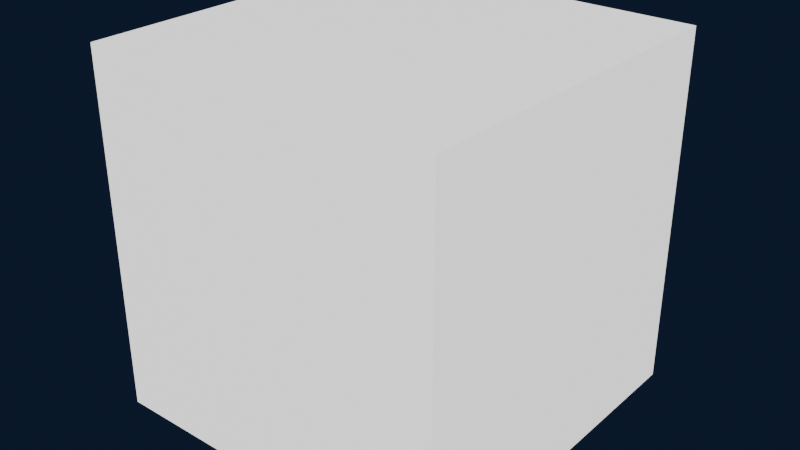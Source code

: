 # Source: enemy_model.blend  (saved by Blender 5.0.119; exported with 4.5.12 LTS)
import bpy
from mathutils import Matrix  # noqa: F401  (used for matrix-valued properties, if any)

bpy.ops.wm.read_factory_settings(use_empty=True)
scene = bpy.context.scene
scene.name = 'Scene'

# ---- collections
col_collection = bpy.data.collections.new('Collection'); scene.collection.children.link(col_collection)

# ---- materials (node trees are filled in below, after node groups)
mat_material = bpy.data.materials.new('Material')
mat_material.alpha_threshold = 0.0
mat_material.use_backface_culling_lightprobe_volume = False
mat_material.roughness = 0.5
mat_material.line_color = (0.0, 0.0, 0.0, 1.0)

# ---- material node trees
mat_material.use_nodes = True; mat_material.node_tree.nodes.clear()
_N = mat_material.node_tree.nodes; _L = mat_material.node_tree.links
n0 = _N.new('ShaderNodeOutputMaterial'); n0.name = 'Material Output'; n0.location = (200, 100)
n1 = _N.new('ShaderNodeBsdfPrincipled'); n1.name = 'Principled BSDF'; n1.location = (-200, 100)
_L.new(n1.outputs[0], n0.inputs[0])
n0.is_active_output = True

# ---- world
world_world = bpy.data.worlds.new('World'); scene.world = world_world
world_world.use_nodes = True; world_world.node_tree.nodes.clear()
_N = world_world.node_tree.nodes; _L = world_world.node_tree.links
n0 = _N.new('ShaderNodeOutputWorld'); n0.name = 'World Output'; n0.location = (200, 100)
n1 = _N.new('ShaderNodeBackground'); n1.name = 'Background'; n1.location = (-200, 100)
n2 = _N.new('ShaderNodeMixRGB'); n2.name = 'Mix (Legacy)'; n2.location = (-390, 80)
n2.inputs[1].default_value = (1.0, 1.0, 1.0, 1.0)
n2.inputs[2].default_value = (0.005824, 0.0117, 0.03003, 1.0)
n3 = _N.new('ShaderNodeLightPath'); n3.name = 'Light Path'; n3.location = (-580, 60)
_L.new(n1.outputs[0], n0.inputs[0])
_L.new(n2.outputs[0], n1.inputs[0])
_L.new(n3.outputs[0], n2.inputs[0])
n0.is_active_output = True
world_world.color = (0.05088, 0.05088, 0.05088)
world_world.sun_shadow_jitter_overblur = 0.0

# ---- meshes
me_cube = bpy.data.meshes.new('Cube')
me_cube.from_pydata([(1.0, 1.0, 1.0), (1.0, 1.0, -1.0), (1.0, -1.0, 1.0), (1.0, -1.0, -1.0), (-1.0, 1.0, 1.0), (-1.0, 1.0, -1.0), (-1.0, -1.0, 1.0), (-1.0, -1.0, -1.0)], [], [(0, 4, 6, 2), (3, 2, 6, 7), (7, 6, 4, 5), (5, 1, 3, 7), (1, 0, 2, 3), (5, 4, 0, 1)])
_uv = me_cube.uv_layers.new(name='UVMap')
_uv.uv.foreach_set('vector', [0.625, 0.5, 0.875, 0.5, 0.875, 0.75, 0.625, 0.75, 0.375, 0.75, 0.625, 0.75, 0.625, 1.0, 0.375, 1.0, 0.375, 0.0, 0.625, 0.0, 0.625, 0.25, 0.375, 0.25, 0.125, 0.5, 0.375, 0.5, 0.375, 0.75, 0.125, 0.75, 0.375, 0.5, 0.625, 0.5, 0.625, 0.75, 0.375, 0.75, 0.375, 0.25, 0.625, 0.25, 0.625, 0.5, 0.375, 0.5])
me_cube.materials.append(mat_material)
me_cube.use_mirror_vertex_groups = False
me_cube.update()

# ---- objects
ob_cube = bpy.data.objects.new('Cube', me_cube)

# ---- transforms, parenting, visibility, modifiers, constraints
ob_cube.location = (0.0, 0.0, 0.0)
ob_cube.lock_rotations_4d = False
ob_cube.empty_display_type = 'ARROWS'
ob_cube.lineart.crease_threshold = 0.0

# ---- collection membership
col_collection.objects.link(ob_cube)

# ---- scene / render settings (as saved in the file)
scene.frame_start = 1; scene.frame_end = 250; scene.frame_set(1)
scene.render.engine = 'BLENDER_EEVEE_NEXT'
scene.render.bake_bias = 0.0
scene.render.bake_samples = 0
scene.cycles.sampling_pattern = 'TABULATED_SOBOL'
scene.eevee.use_volume_custom_range = False
bpy.context.view_layer.update()

# ---- added for rendering (the .blend has no active camera and no usable light): camera, sun
cam_auto = bpy.data.cameras.new('AutoCamera')
cam_auto.lens = 50.0
cam_auto.sensor_width = 36.0
cam_auto.clip_end = 1000.0
ob_auto_camera = bpy.data.objects.new('AutoCamera', cam_auto)
scene.collection.objects.link(ob_auto_camera)
ob_auto_camera.location = (3.20507, -3.84609, 2.56406)
ob_auto_camera.rotation_euler = (1.09748, -7.21219e-08, 0.694738)
scene.camera = ob_auto_camera
light_auto_sun = bpy.data.lights.new('AutoSun', 'SUN')
light_auto_sun.energy = 3.0
light_auto_sun.angle = 0.0523599
ob_auto_sun = bpy.data.objects.new('AutoSun', light_auto_sun)
scene.collection.objects.link(ob_auto_sun)
ob_auto_sun.rotation_euler = (0.872665, 0.174533, 0.523599)
bpy.context.view_layer.update()
